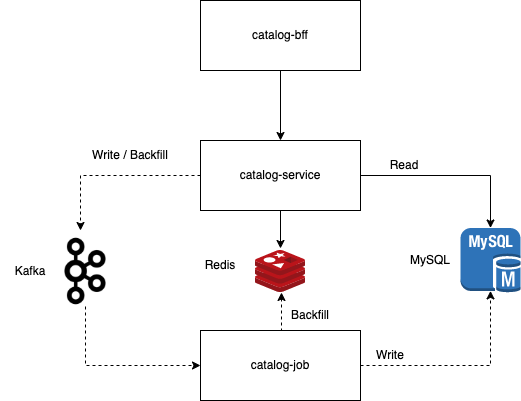

The diagram above was exported from draw.io. Its source (the exported page's mxGraphModel, read from the mxfile embedded in the PNG):
<mxGraphModel dx="1018" dy="605" grid="1" gridSize="10" guides="1" tooltips="1" connect="1" arrows="1" fold="1" page="1" pageScale="1" pageWidth="827" pageHeight="1169" math="0" shadow="0">
  <root>
    <mxCell id="0" />
    <mxCell id="1" parent="0" />
    <mxCell id="xGwrpeNa_8yDyV2_Uoq1-10" style="edgeStyle=orthogonalEdgeStyle;rounded=0;orthogonalLoop=1;jettySize=auto;html=1;exitX=0.5;exitY=1;exitDx=0;exitDy=0;entryX=0.5;entryY=0;entryDx=0;entryDy=0;" edge="1" parent="1" source="xGwrpeNa_8yDyV2_Uoq1-1" target="xGwrpeNa_8yDyV2_Uoq1-2">
      <mxGeometry relative="1" as="geometry" />
    </mxCell>
    <mxCell id="xGwrpeNa_8yDyV2_Uoq1-1" value="catalog-bff" style="rounded=0;whiteSpace=wrap;html=1;" vertex="1" parent="1">
      <mxGeometry x="240" y="40" width="160" height="70" as="geometry" />
    </mxCell>
    <mxCell id="xGwrpeNa_8yDyV2_Uoq1-11" style="edgeStyle=orthogonalEdgeStyle;rounded=0;orthogonalLoop=1;jettySize=auto;html=1;exitX=0.5;exitY=1;exitDx=0;exitDy=0;entryX=0.5;entryY=-0.048;entryDx=0;entryDy=0;entryPerimeter=0;" edge="1" parent="1" source="xGwrpeNa_8yDyV2_Uoq1-2" target="xGwrpeNa_8yDyV2_Uoq1-5">
      <mxGeometry relative="1" as="geometry" />
    </mxCell>
    <mxCell id="xGwrpeNa_8yDyV2_Uoq1-12" style="edgeStyle=orthogonalEdgeStyle;rounded=0;orthogonalLoop=1;jettySize=auto;html=1;" edge="1" parent="1" source="xGwrpeNa_8yDyV2_Uoq1-2" target="xGwrpeNa_8yDyV2_Uoq1-4">
      <mxGeometry relative="1" as="geometry" />
    </mxCell>
    <mxCell id="xGwrpeNa_8yDyV2_Uoq1-13" style="edgeStyle=orthogonalEdgeStyle;rounded=0;orthogonalLoop=1;jettySize=auto;html=1;dashed=1;" edge="1" parent="1" source="xGwrpeNa_8yDyV2_Uoq1-2">
      <mxGeometry relative="1" as="geometry">
        <mxPoint x="120" y="270" as="targetPoint" />
      </mxGeometry>
    </mxCell>
    <mxCell id="xGwrpeNa_8yDyV2_Uoq1-2" value="catalog-service" style="rounded=0;whiteSpace=wrap;html=1;" vertex="1" parent="1">
      <mxGeometry x="240" y="180" width="160" height="70" as="geometry" />
    </mxCell>
    <mxCell id="xGwrpeNa_8yDyV2_Uoq1-15" style="edgeStyle=orthogonalEdgeStyle;rounded=0;orthogonalLoop=1;jettySize=auto;html=1;exitX=0.5;exitY=0;exitDx=0;exitDy=0;entryX=0.52;entryY=1;entryDx=0;entryDy=0;entryPerimeter=0;dashed=1;" edge="1" parent="1" source="xGwrpeNa_8yDyV2_Uoq1-3" target="xGwrpeNa_8yDyV2_Uoq1-5">
      <mxGeometry relative="1" as="geometry" />
    </mxCell>
    <mxCell id="xGwrpeNa_8yDyV2_Uoq1-16" style="edgeStyle=orthogonalEdgeStyle;rounded=0;orthogonalLoop=1;jettySize=auto;html=1;entryX=0.5;entryY=0.975;entryDx=0;entryDy=0;entryPerimeter=0;dashed=1;" edge="1" parent="1" source="xGwrpeNa_8yDyV2_Uoq1-3" target="xGwrpeNa_8yDyV2_Uoq1-4">
      <mxGeometry relative="1" as="geometry" />
    </mxCell>
    <mxCell id="xGwrpeNa_8yDyV2_Uoq1-3" value="catalog-job" style="rounded=0;whiteSpace=wrap;html=1;" vertex="1" parent="1">
      <mxGeometry x="240" y="370" width="160" height="70" as="geometry" />
    </mxCell>
    <mxCell id="xGwrpeNa_8yDyV2_Uoq1-4" value="" style="outlineConnect=0;dashed=0;verticalLabelPosition=bottom;verticalAlign=top;align=center;html=1;shape=mxgraph.aws3.mysql_db_instance;fillColor=#2E73B8;gradientColor=none;" vertex="1" parent="1">
      <mxGeometry x="500" y="267.5" width="60" height="64.5" as="geometry" />
    </mxCell>
    <mxCell id="xGwrpeNa_8yDyV2_Uoq1-5" value="" style="sketch=0;aspect=fixed;html=1;points=[];align=center;image;fontSize=12;image=img/lib/mscae/Cache_Redis_Product.svg;" vertex="1" parent="1">
      <mxGeometry x="295" y="290" width="50" height="42" as="geometry" />
    </mxCell>
    <mxCell id="xGwrpeNa_8yDyV2_Uoq1-14" style="edgeStyle=orthogonalEdgeStyle;rounded=0;orthogonalLoop=1;jettySize=auto;html=1;entryX=0;entryY=0.5;entryDx=0;entryDy=0;dashed=1;exitX=0.5;exitY=1;exitDx=0;exitDy=0;" edge="1" parent="1" source="xGwrpeNa_8yDyV2_Uoq1-6" target="xGwrpeNa_8yDyV2_Uoq1-3">
      <mxGeometry relative="1" as="geometry" />
    </mxCell>
    <mxCell id="xGwrpeNa_8yDyV2_Uoq1-6" value="" style="shape=image;verticalLabelPosition=bottom;labelBackgroundColor=default;verticalAlign=top;aspect=fixed;imageAspect=0;image=data:image/jpeg,(base64 omitted: 17276 chars);" vertex="1" parent="1">
      <mxGeometry x="90" y="276" width="70" height="70" as="geometry" />
    </mxCell>
    <mxCell id="xGwrpeNa_8yDyV2_Uoq1-7" value="Kafka" style="text;html=1;strokeColor=none;fillColor=none;align=center;verticalAlign=middle;whiteSpace=wrap;rounded=0;" vertex="1" parent="1">
      <mxGeometry x="40" y="296" width="60" height="30" as="geometry" />
    </mxCell>
    <mxCell id="xGwrpeNa_8yDyV2_Uoq1-8" value="Redis" style="text;html=1;strokeColor=none;fillColor=none;align=center;verticalAlign=middle;whiteSpace=wrap;rounded=0;" vertex="1" parent="1">
      <mxGeometry x="230" y="290" width="60" height="30" as="geometry" />
    </mxCell>
    <mxCell id="xGwrpeNa_8yDyV2_Uoq1-9" value="MySQL" style="text;html=1;strokeColor=none;fillColor=none;align=center;verticalAlign=middle;whiteSpace=wrap;rounded=0;" vertex="1" parent="1">
      <mxGeometry x="440" y="284.75" width="60" height="30" as="geometry" />
    </mxCell>
    <mxCell id="xGwrpeNa_8yDyV2_Uoq1-17" value="Read" style="text;html=1;strokeColor=none;fillColor=none;align=center;verticalAlign=middle;whiteSpace=wrap;rounded=0;" vertex="1" parent="1">
      <mxGeometry x="414" y="190" width="60" height="30" as="geometry" />
    </mxCell>
    <mxCell id="xGwrpeNa_8yDyV2_Uoq1-18" value="Write / Backfill" style="text;html=1;strokeColor=none;fillColor=none;align=center;verticalAlign=middle;whiteSpace=wrap;rounded=0;" vertex="1" parent="1">
      <mxGeometry x="130" y="180" width="80" height="30" as="geometry" />
    </mxCell>
    <mxCell id="xGwrpeNa_8yDyV2_Uoq1-19" value="Backfill" style="text;html=1;strokeColor=none;fillColor=none;align=center;verticalAlign=middle;whiteSpace=wrap;rounded=0;" vertex="1" parent="1">
      <mxGeometry x="320" y="340" width="60" height="30" as="geometry" />
    </mxCell>
    <mxCell id="xGwrpeNa_8yDyV2_Uoq1-20" value="Write" style="text;html=1;strokeColor=none;fillColor=none;align=center;verticalAlign=middle;whiteSpace=wrap;rounded=0;" vertex="1" parent="1">
      <mxGeometry x="400" y="380" width="60" height="30" as="geometry" />
    </mxCell>
  </root>
</mxGraphModel>